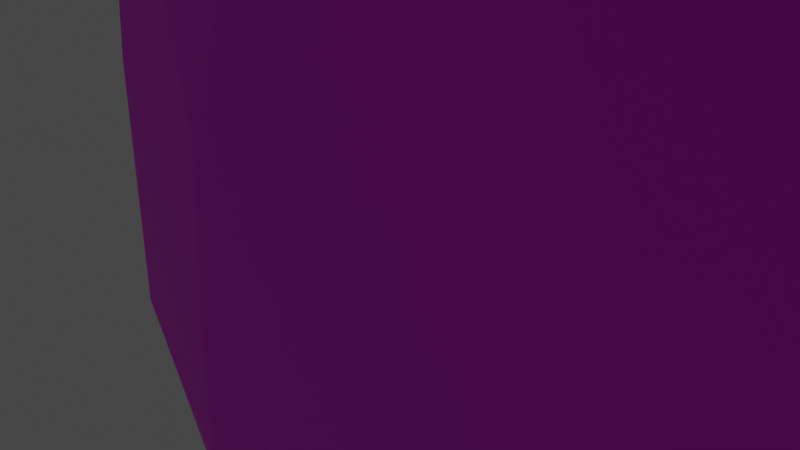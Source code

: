 # Source: spatula.blend  (saved by Blender 3.0.42; exported with 4.5.12 LTS)
import bpy
from mathutils import Matrix  # noqa: F401  (used for matrix-valued properties, if any)

bpy.ops.wm.read_factory_settings(use_empty=True)
scene = bpy.context.scene
scene.name = 'Scene'

# ---- collections
col_collection = bpy.data.collections.new('Collection'); scene.collection.children.link(col_collection)

# ---- images (referenced by path relative to the original .blend; pixels are not part of the script)
import os
ASSET_DIR = os.environ.get("B2B_ASSET_DIR", "")  # directory of the original .blend (textures are referenced by path, not embedded)
HERE = os.path.dirname(os.path.abspath(__file__))  # packed textures are extracted next to this script under _unpacked/

def load_image(name, relpath, width, height, colorspace="sRGB"):
    """Load a texture the original file referenced (path relative to the .blend, or extracted next to this script)."""
    p = next((c for c in (os.path.join(HERE, relpath), os.path.join(ASSET_DIR, relpath)) if relpath and os.path.exists(c)), "")
    if p:
        img = bpy.data.images.load(p, check_existing=True)
        img.name = name
    else:  # same state as the original file: an image datablock whose file is absent (Cycles renders it pink)
        img = bpy.data.images.new(name, width, height)
        img.source = "FILE"
        img.filepath = "//" + (relpath or name)
    img.colorspace_settings.name = colorspace
    return img
img_spatula_material_png_001 = load_image('spatula_material.png.001', 'spatula_material.png', 1024, 1024, 'sRGB')

# ---- materials (node trees are filled in below, after node groups)
mat_material_002 = bpy.data.materials.new('Material.002')
mat_material_002.use_transparent_shadow = False
mat_material_001 = bpy.data.materials.new('Material.001')
mat_material_001.use_transparent_shadow = False

# ---- material node trees
mat_material_002.use_nodes = True; mat_material_002.node_tree.nodes.clear()
_N = mat_material_002.node_tree.nodes; _L = mat_material_002.node_tree.links
n0 = _N.new('ShaderNodeBsdfPrincipled'); n0.name = 'Principled BSDF'; n0.location = (10, 300)
n0.distribution = 'GGX'
n0.subsurface_method = 'RANDOM_WALK_SKIN'
n0.inputs[3].default_value = 1.45
n0.inputs[27].default_value = (0.0, 0.0, 0.0, 1.0)
n0.inputs[28].default_value = 1.0
n1 = _N.new('ShaderNodeOutputMaterial'); n1.name = 'Material Output'; n1.location = (300, 300)
n2 = _N.new('ShaderNodeTexImage'); n2.name = 'Image Texture'; n2.location = (-280, 275)
n2.image = img_spatula_material_png_001
_L.new(n0.outputs[0], n1.inputs[0])
_L.new(n2.outputs[0], n0.inputs[0])
n1.is_active_output = True
mat_material_001.use_nodes = True; mat_material_001.node_tree.nodes.clear()
_N = mat_material_001.node_tree.nodes; _L = mat_material_001.node_tree.links
n0 = _N.new('ShaderNodeBsdfPrincipled'); n0.name = 'Principled BSDF'; n0.location = (10, 300)
n0.distribution = 'GGX'
n0.subsurface_method = 'RANDOM_WALK_SKIN'
n0.inputs[3].default_value = 1.45
n0.inputs[27].default_value = (0.0, 0.0, 0.0, 1.0)
n0.inputs[28].default_value = 1.0
n1 = _N.new('ShaderNodeOutputMaterial'); n1.name = 'Material Output'; n1.location = (300, 300)
n2 = _N.new('ShaderNodeTexImage'); n2.name = 'Image Texture'; n2.location = (-280, 275)
n2.image = img_spatula_material_png_001
_L.new(n0.outputs[0], n1.inputs[0])
_L.new(n2.outputs[0], n0.inputs[0])
n1.is_active_output = True

# ---- world
world_world = bpy.data.worlds.new('World'); scene.world = world_world
world_world.use_nodes = True; world_world.node_tree.nodes.clear()
_N = world_world.node_tree.nodes; _L = world_world.node_tree.links
n0 = _N.new('ShaderNodeOutputWorld'); n0.name = 'World Output'; n0.location = (300, 300)
n1 = _N.new('ShaderNodeBackground'); n1.name = 'Background'; n1.location = (10, 300)
n1.inputs[0].default_value = (0.05088, 0.05088, 0.05088, 1.0)
_L.new(n1.outputs[0], n0.inputs[0])
n0.is_active_output = True
world_world.color = (0.05088, 0.05088, 0.05088)
world_world.use_sun_shadow = False
world_world.sun_shadow_jitter_overblur = 0.0

# ---- cameras
cam_camera = bpy.data.cameras.new('Camera')
cam_camera.clip_end = 100.0
cam_camera.ortho_scale = 7.314

# ---- lights
light_light = bpy.data.lights.new('Light', 'POINT')
light_light.transmission_factor = 0.0
light_light.energy = 1000.0
light_light.shadow_soft_size = 0.1
light_light.shadow_maximum_resolution = 0.006
light_light.use_absolute_resolution = True

# ---- meshes
me_cylinder = bpy.data.meshes.new('Cylinder')
me_cylinder.from_pydata([(-6.193e-08, 1.775, -1.0), (2.408e-08, 0.7929, 0.08519), (0.3462, 1.741, -1.0), (0.1547, 0.7776, 0.08519), (0.6792, 1.64, -1.0), (0.3034, 0.7325, 0.08519), (0.986, 1.476, -1.0), (0.4405, 0.6592, 0.08519), (1.255, 1.255, -1.0), (0.5606, 0.5606, 0.08519), (1.476, 0.986, -1.0), (0.6592, 0.4405, 0.08519), (1.64, 0.6792, -1.0), (0.7325, 0.3034, 0.08519), (1.741, 0.3462, -1.0), (0.7776, 0.1547, 0.08519), (1.775, -9.122e-08, -1.0), (0.7929, -3.618e-08, 0.08519), (1.741, -0.3462, -1.0), (0.7776, -0.1547, 0.08519), (1.64, -0.6792, -1.0), (0.7325, -0.3034, 0.08519), (1.476, -0.986, -1.0), (0.6592, -0.4405, 0.08519), (1.255, -1.255, -1.0), (0.5606, -0.5606, 0.08519), (0.986, -1.476, -1.0), (0.4405, -0.6592, 0.08519), (0.6792, -1.64, -1.0), (0.3034, -0.7325, 0.08519), (0.3462, -1.741, -1.0), (0.1547, -0.7776, 0.08519), (-2.171e-07, -1.775, -1.0), (-4.523e-08, -0.7929, 0.08519), (-0.3462, -1.741, -1.0), (-0.1547, -0.7776, 0.08519), (-0.6792, -1.64, -1.0), (-0.3034, -0.7325, 0.08519), (-0.986, -1.476, -1.0), (-0.4405, -0.6592, 0.08519), (-1.255, -1.255, -1.0), (-0.5606, -0.5606, 0.08519), (-1.476, -0.986, -1.0), (-0.6592, -0.4405, 0.08519), (-1.64, -0.6792, -1.0), (-0.7325, -0.3034, 0.08519), (-1.741, -0.3462, -1.0), (-0.7776, -0.1547, 0.08519), (-1.775, 7.527e-09, -1.0), (-0.7929, 7.934e-09, 0.08519), (-1.741, 0.3462, -1.0), (-0.7776, 0.1547, 0.08519), (-1.64, 0.6792, -1.0), (-0.7325, 0.3034, 0.08519), (-1.476, 0.986, -1.0), (-0.6592, 0.4405, 0.08519), (-1.255, 1.255, -1.0), (-0.5606, 0.5606, 0.08519), (-0.986, 1.476, -1.0), (-0.4405, 0.6592, 0.08519), (-0.6792, 1.64, -1.0), (-0.3034, 0.7325, 0.08519), (-0.3462, 1.741, -1.0), (-0.1547, 0.7776, 0.08519), (-3.729, -0.8897, 0.1551), (-3.729, -0.8897, 0.2357), (-3.729, 0.8897, 0.1551), (-3.729, 0.8897, 0.2357), (2.895, -1.293, 0.1551), (2.895, -1.293, 0.4943), (2.895, 1.293, 0.1551), (2.895, 1.293, 0.4943), (-0.417, 1.091, 0.08463), (-0.8745, 1.063, 0.4785), (-0.417, -1.091, 0.08463), (-0.8745, -1.063, 0.4785), (-1.097, 1.05, 0.08463), (-2.376, -0.972, 0.4156), (-2.376, 0.972, 0.4156), (-1.097, -1.05, 0.08463), (-2.413, 0.9698, 0.08463), (-3.424, -0.9083, 0.3367), (-3.424, 0.9083, 0.3367), (-2.413, -0.9698, 0.08463), (1.093, 1.183, 0.4931), (1.239, -1.192, 0.08463), (1.239, 1.192, 0.08463), (1.093, -1.183, 0.4931), (-6.559, 0.0, 0.2086), (-6.559, 0.0, 0.3491), (6.559, 0.0, 0.2086), (6.559, 0.0, 0.8), (-0.9059, 0.0, 0.7725), (0.0, 0.0, 0.08574), (-1.346, 0.0, 0.08574), (-3.879, 0.0, 0.6628), (-3.953, 0.0, 0.08574), (-5.955, 0.0, 0.5253), (2.991, 0.0, 0.7979), (3.279, 0.0, 0.08574), (-6.53, 0.1914, 0.3491), (6.563, 0.9877, 0.2086), (-6.53, 0.1914, 0.2086), (6.563, 0.08839, 0.7977), (-0.8878, 0.2724, 0.7752), (0.0, 0.527, 0.08574), (-1.346, 0.527, 0.08574), (-3.855, 0.2445, 0.6628), (-3.929, 0.3496, 0.08574), (-5.928, 0.2281, 0.5253), (3.002, 0.199, 0.7976), (3.279, 0.527, 0.08574), (-6.53, -0.1914, 0.2086), (6.563, -0.08839, 0.7977), (-0.8878, -0.2724, 0.7752), (0.0, -0.527, 0.08574), (-1.346, -0.527, 0.08574), (-3.855, -0.2445, 0.6628), (-3.929, -0.3496, 0.08574), (-5.928, -0.2281, 0.5253), (3.002, -0.199, 0.7976), (3.279, -0.527, 0.08574), (-6.53, -0.1914, 0.3491), (6.563, -0.9877, 0.2086)], [], [(0, 1, 3, 2), (2, 3, 5, 4), (4, 5, 7, 6), (6, 7, 9, 8), (8, 9, 11, 10), (10, 11, 13, 12), (12, 13, 15, 14), (14, 15, 17, 16), (16, 17, 19, 18), (18, 19, 21, 20), (20, 21, 23, 22), (22, 23, 25, 24), (24, 25, 27, 26), (26, 27, 29, 28), (28, 29, 31, 30), (30, 31, 33, 32), (32, 33, 35, 34), (34, 35, 37, 36), (36, 37, 39, 38), (38, 39, 41, 40), (40, 41, 43, 42), (42, 43, 45, 44), (44, 45, 47, 46), (46, 47, 49, 48), (48, 49, 51, 50), (50, 51, 53, 52), (52, 53, 55, 54), (54, 55, 57, 56), (56, 57, 59, 58), (58, 59, 61, 60), (3, 1, 63, 61, 59, 57, 55, 53, 51, 49, 47, 45, 43, 41, 39, 37, 35, 33, 31, 29, 27, 25, 23, 21, 19, 17, 15, 13, 11, 9, 7, 5), (60, 61, 63, 62), (62, 63, 1, 0), (0, 2, 4, 6, 8, 10, 12, 14, 16, 18, 20, 22, 24, 26, 28, 30, 32, 34, 36, 38, 40, 42, 44, 46, 48, 50, 52, 54, 56, 58, 60, 62), (102, 100, 67, 66), (86, 84, 71, 70), (123, 113, 69, 68), (83, 81, 65, 64), (121, 123, 68, 85), (119, 122, 65, 81), (120, 114, 75, 87), (116, 115, 74, 79), (85, 87, 75, 74), (76, 78, 73, 72), (80, 82, 78, 76), (118, 116, 79, 83), (114, 117, 77, 75), (74, 75, 77, 79), (112, 118, 83, 64), (66, 67, 82, 80), (117, 119, 81, 77), (79, 77, 81, 83), (68, 69, 87, 85), (113, 120, 87, 69), (115, 121, 85, 74), (72, 73, 84, 86), (105, 111, 99, 93), (103, 110, 98, 91), (107, 109, 97, 95), (102, 108, 96, 88), (104, 107, 95, 92), (108, 106, 94, 96), (106, 105, 93, 94), (110, 104, 92, 98), (109, 100, 89, 97), (111, 101, 90, 99), (101, 103, 91, 90), (112, 122, 89, 88), (70, 71, 103, 101), (86, 70, 101, 111), (82, 67, 100, 109), (84, 73, 104, 110), (76, 72, 105, 106), (80, 76, 106, 108), (73, 78, 107, 104), (66, 80, 108, 102), (78, 82, 109, 107), (71, 84, 110, 103), (72, 86, 111, 105), (88, 89, 100, 102), (64, 65, 122, 112), (93, 99, 121, 115), (91, 98, 120, 113), (95, 97, 119, 117), (88, 96, 118, 112), (92, 95, 117, 114), (96, 94, 116, 118), (94, 93, 115, 116), (98, 92, 114, 120), (97, 89, 122, 119), (99, 90, 123, 121), (90, 91, 113, 123)])
me_cylinder.polygons.foreach_set('material_index', [0, 0, 0, 0, 0, 0, 0, 0, 0, 0, 0, 0, 0, 0, 0, 0, 0, 0, 0, 0, 0, 0, 0, 0, 0, 0, 0, 0, 0, 0, 0, 0, 0, 0, 1, 1, 1, 1, 1, 1, 1, 1, 1, 1, 1, 1, 1, 1, 1, 1, 1, 1, 1, 1, 1, 1, 1, 1, 1, 1, 1, 1, 1, 1, 1, 1, 1, 1, 1, 1, 1, 1, 1, 1, 1, 1, 1, 1, 1, 1, 1, 1, 1, 1, 1, 1, 1, 1, 1, 1, 1, 1])
_uv = me_cylinder.uv_layers.new(name='UVMap')
_uv.uv.foreach_set('vector', [1.0, 0.5, 1.0, 1.0, 0.9688, 1.0, 0.9688, 0.5, 0.9688, 0.5, 0.9688, 1.0, 0.9375, 1.0, 0.9375, 0.5, 0.9375, 0.5, 0.9375, 1.0, 0.9062, 1.0, 0.9062, 0.5, 0.9062, 0.5, 0.9062, 1.0, 0.875, 1.0, 0.875, 0.5, 0.875, 0.5, 0.875, 1.0, 0.8438, 1.0, 0.8438, 0.5, 0.8438, 0.5, 0.8438, 1.0, 0.8125, 1.0, 0.8125, 0.5, 0.8125, 0.5, 0.8125, 1.0, 0.7812, 1.0, 0.7812, 0.5, 0.7812, 0.5, 0.7812, 1.0, 0.75, 1.0, 0.75, 0.5, 0.75, 0.5, 0.75, 1.0, 0.7188, 1.0, 0.7188, 0.5, 0.7188, 0.5, 0.7188, 1.0, 0.6875, 1.0, 0.6875, 0.5, 0.6875, 0.5, 0.6875, 1.0, 0.6562, 1.0, 0.6562, 0.5, 0.6562, 0.5, 0.6562, 1.0, 0.625, 1.0, 0.625, 0.5, 0.625, 0.5, 0.625, 1.0, 0.5938, 1.0, 0.5938, 0.5, 0.5938, 0.5, 0.5938, 1.0, 0.5625, 1.0, 0.5625, 0.5, 0.5625, 0.5, 0.5625, 1.0, 0.5312, 1.0, 0.5312, 0.5, 0.5312, 0.5, 0.5312, 1.0, 0.5, 1.0, 0.5, 0.5, 0.5, 0.5, 0.5, 1.0, 0.4688, 1.0, 0.4688, 0.5, 0.4688, 0.5, 0.4688, 1.0, 0.4375, 1.0, 0.4375, 0.5, 0.4375, 0.5, 0.4375, 1.0, 0.4062, 1.0, 0.4062, 0.5, 0.4062, 0.5, 0.4062, 1.0, 0.375, 1.0, 0.375, 0.5, 0.375, 0.5, 0.375, 1.0, 0.3438, 1.0, 0.3438, 0.5, 0.3438, 0.5, 0.3438, 1.0, 0.3125, 1.0, 0.3125, 0.5, 0.3125, 0.5, 0.3125, 1.0, 0.2812, 1.0, 0.2812, 0.5, 0.2812, 0.5, 0.2812, 1.0, 0.25, 1.0, 0.25, 0.5, 0.25, 0.5, 0.25, 1.0, 0.2188, 1.0, 0.2188, 0.5, 0.2188, 0.5, 0.2188, 1.0, 0.1875, 1.0, 0.1875, 0.5, 0.1875, 0.5, 0.1875, 1.0, 0.1562, 1.0, 0.1562, 0.5, 0.1562, 0.5, 0.1562, 1.0, 0.125, 1.0, 0.125, 0.5, 0.125, 0.5, 0.125, 1.0, 0.09375, 1.0, 0.09375, 0.5, 0.09375, 0.5, 0.09375, 1.0, 0.0625, 1.0, 0.0625, 0.5, 0.9688, 1.0, 1.0, 1.0, 0.03125, 1.0, 0.0625, 1.0, 0.09375, 1.0, 0.125, 1.0, 0.1562, 1.0, 0.1875, 1.0, 0.2188, 1.0, 0.25, 1.0, 0.2812, 1.0, 0.3125, 1.0, 0.3438, 1.0, 0.375, 1.0, 0.4062, 1.0, 0.4375, 1.0, 0.4688, 1.0, 0.5, 1.0, 0.5312, 1.0, 0.5625, 1.0, 0.5938, 1.0, 0.625, 1.0, 0.6562, 1.0, 0.6875, 1.0, 0.7188, 1.0, 0.75, 1.0, 0.7812, 1.0, 0.8125, 1.0, 0.8438, 1.0, 0.875, 1.0, 0.9062, 1.0, 0.9375, 1.0, 0.0625, 0.5, 0.0625, 1.0, 0.03125, 1.0, 0.03125, 0.5, 0.03125, 0.5, 0.03125, 1.0, 0.0, 1.0, 0.0, 0.5, 0.75, 0.3633, 0.7721, 0.3611, 0.7933, 0.3547, 0.8129, 0.3442, 0.8301, 0.3301, 0.8442, 0.3129, 0.8547, 0.2933, 0.8611, 0.2721, 0.8633, 0.25, 0.8611, 0.2279, 0.8547, 0.2067, 0.8442, 0.1871, 0.8301, 0.1699, 0.8129, 0.1558, 0.7933, 0.1453, 0.7721, 0.1389, 0.75, 0.1367, 0.7279, 0.1389, 0.7067, 0.1453, 0.6871, 0.1558, 0.6699, 0.1699, 0.6558, 0.1871, 0.6453, 0.2067, 0.6389, 0.2279, 0.6367, 0.25, 0.6389, 0.2721, 0.6453, 0.2933, 0.6558, 0.3129, 0.6699, 0.3301, 0.6871, 0.3442, 0.7067, 0.3547, 0.7279, 0.3611, 0.1476, 0.1005, 0.2623, 0.1005, 0.2623, 0.1292, 0.1476, 0.1292, 0.1476, 0.2153, 0.2623, 0.2153, 0.2623, 0.244, 0.1476, 0.244, 0.1476, 0.3301, 0.2623, 0.3301, 0.2623, 0.3588, 0.1476, 0.3588, 0.1476, 0.4592, 0.2623, 0.4592, 0.2623, 0.4735, 0.1476, 0.4735, 0.1189, 0.3301, 0.1476, 0.3301, 0.1476, 0.3588, 0.1189, 0.3588, 0.3628, 0.3301, 0.3771, 0.3301, 0.3771, 0.3588, 0.3628, 0.3588, 0.291, 0.3301, 0.3197, 0.3301, 0.3197, 0.3588, 0.291, 0.3588, 0.0615, 0.3301, 0.09019, 0.3301, 0.09019, 0.3588, 0.0615, 0.3588, 0.1476, 0.3875, 0.2623, 0.3875, 0.2623, 0.4162, 0.1476, 0.4162, 0.1476, 0.1579, 0.2623, 0.1579, 0.2623, 0.1866, 0.1476, 0.1866, 0.1476, 0.1436, 0.2623, 0.1436, 0.2623, 0.1579, 0.1476, 0.1579, 0.04716, 0.3301, 0.0615, 0.3301, 0.0615, 0.3588, 0.04716, 0.3588, 0.3197, 0.3301, 0.3484, 0.3301, 0.3484, 0.3588, 0.3197, 0.3588, 0.1476, 0.4162, 0.2623, 0.4162, 0.2623, 0.4448, 0.1476, 0.4448, 0.03281, 0.3301, 0.04716, 0.3301, 0.04716, 0.3588, 0.03281, 0.3588, 0.1476, 0.1292, 0.2623, 0.1292, 0.2623, 0.1436, 0.1476, 0.1436, 0.3484, 0.3301, 0.3628, 0.3301, 0.3628, 0.3588, 0.3484, 0.3588, 0.1476, 0.4448, 0.2623, 0.4448, 0.2623, 0.4592, 0.1476, 0.4592, 0.1476, 0.3588, 0.2623, 0.3588, 0.2623, 0.3875, 0.1476, 0.3875, 0.2623, 0.3301, 0.291, 0.3301, 0.291, 0.3588, 0.2623, 0.3588, 0.09019, 0.3301, 0.1189, 0.3301, 0.1189, 0.3588, 0.09019, 0.3588, 0.1476, 0.1866, 0.2623, 0.1866, 0.2623, 0.2153, 0.1476, 0.2153, 0.09019, 0.2727, 0.1189, 0.2727, 0.1189, 0.3014, 0.09019, 0.3014, 0.2623, 0.2727, 0.291, 0.2727, 0.291, 0.3014, 0.2623, 0.3014, 0.3484, 0.2727, 0.3628, 0.2727, 0.3628, 0.3014, 0.3484, 0.3014, 0.03281, 0.2727, 0.04716, 0.2727, 0.04716, 0.3014, 0.03281, 0.3014, 0.3197, 0.2727, 0.3484, 0.2727, 0.3484, 0.3014, 0.3197, 0.3014, 0.04716, 0.2727, 0.0615, 0.2727, 0.0615, 0.3014, 0.04716, 0.3014, 0.0615, 0.2727, 0.09019, 0.2727, 0.09019, 0.3014, 0.0615, 0.3014, 0.291, 0.2727, 0.3197, 0.2727, 0.3197, 0.3014, 0.291, 0.3014, 0.3628, 0.2727, 0.3771, 0.2727, 0.3771, 0.3014, 0.3628, 0.3014, 0.1189, 0.2727, 0.1476, 0.2727, 0.1476, 0.3014, 0.1189, 0.3014, 0.1476, 0.2727, 0.2623, 0.2727, 0.2623, 0.3014, 0.1476, 0.3014, 0.1476, 0.04316, 0.2623, 0.04316, 0.2623, 0.07185, 0.1476, 0.07185, 0.1476, 0.244, 0.2623, 0.244, 0.2623, 0.2727, 0.1476, 0.2727, 0.1189, 0.244, 0.1476, 0.244, 0.1476, 0.2727, 0.1189, 0.2727, 0.3628, 0.244, 0.3771, 0.244, 0.3771, 0.2727, 0.3628, 0.2727, 0.291, 0.244, 0.3197, 0.244, 0.3197, 0.2727, 0.291, 0.2727, 0.0615, 0.244, 0.09019, 0.244, 0.09019, 0.2727, 0.0615, 0.2727, 0.04716, 0.244, 0.0615, 0.244, 0.0615, 0.2727, 0.04716, 0.2727, 0.3197, 0.244, 0.3484, 0.244, 0.3484, 0.2727, 0.3197, 0.2727, 0.03281, 0.244, 0.04716, 0.244, 0.04716, 0.2727, 0.03281, 0.2727, 0.3484, 0.244, 0.3628, 0.244, 0.3628, 0.2727, 0.3484, 0.2727, 0.2623, 0.244, 0.291, 0.244, 0.291, 0.2727, 0.2623, 0.2727, 0.09019, 0.244, 0.1189, 0.244, 0.1189, 0.2727, 0.09019, 0.2727, 0.1476, 0.07185, 0.2623, 0.07185, 0.2623, 0.1005, 0.1476, 0.1005, 0.1476, 0.01447, 0.2623, 0.01447, 0.2623, 0.04316, 0.1476, 0.04316, 0.09019, 0.3014, 0.1189, 0.3014, 0.1189, 0.3301, 0.09019, 0.3301, 0.2623, 0.3014, 0.291, 0.3014, 0.291, 0.3301, 0.2623, 0.3301, 0.3484, 0.3014, 0.3628, 0.3014, 0.3628, 0.3301, 0.3484, 0.3301, 0.03281, 0.3014, 0.04716, 0.3014, 0.04716, 0.3301, 0.03281, 0.3301, 0.3197, 0.3014, 0.3484, 0.3014, 0.3484, 0.3301, 0.3197, 0.3301, 0.04716, 0.3014, 0.0615, 0.3014, 0.0615, 0.3301, 0.04716, 0.3301, 0.0615, 0.3014, 0.09019, 0.3014, 0.09019, 0.3301, 0.0615, 0.3301, 0.291, 0.3014, 0.3197, 0.3014, 0.3197, 0.3301, 0.291, 0.3301, 0.3628, 0.3014, 0.3771, 0.3014, 0.3771, 0.3301, 0.3628, 0.3301, 0.1189, 0.3014, 0.1476, 0.3014, 0.1476, 0.3301, 0.1189, 0.3301, 0.1476, 0.3014, 0.2623, 0.3014, 0.2623, 0.3301, 0.1476, 0.3301])
me_cylinder.materials.append(mat_material_002)
me_cylinder.materials.append(mat_material_001)
me_cylinder.use_remesh_fix_poles = True
me_cylinder.use_remesh_preserve_attributes = False
me_cylinder.update()

# ---- objects
ob_light = bpy.data.objects.new('Light', light_light)
ob_camera = bpy.data.objects.new('Camera', cam_camera)
ob_cylinder = bpy.data.objects.new('Cylinder', me_cylinder)

# ---- transforms, parenting, visibility, modifiers, constraints
ob_light.location = (4.076, 1.005, 5.904)
ob_light.rotation_euler = (0.6503, 0.05522, 1.866)
ob_light.lock_rotations_4d = False
ob_light.empty_display_type = 'ARROWS'
ob_light.color = (0.0, 0.0, 0.0, 0.0)
ob_light.lineart.crease_threshold = 0.0
ob_camera.location = (7.359, -6.926, 4.958)
ob_camera.rotation_euler = (1.109, 0.0, 0.8149)
ob_camera.lock_rotations_4d = False
ob_camera.empty_display_type = 'ARROWS'
ob_camera.color = (0.0, 0.0, 0.0, 0.0)
ob_camera.display_type = 'WIRE'
ob_camera.lineart.crease_threshold = 0.0
ob_cylinder.location = (0.0, 0.0, -8.234)
ob_cylinder.scale = (0.7642, 0.7642, 25.07)

# ---- collection membership
col_collection.objects.link(ob_light)
col_collection.objects.link(ob_camera)
col_collection.objects.link(ob_cylinder)

# ---- scene / render settings (as saved in the file)
scene.camera = ob_camera
scene.frame_start = 1; scene.frame_end = 250; scene.frame_set(1)
scene.render.engine = 'BLENDER_EEVEE_NEXT'
scene.cycles.sampling_pattern = 'TABULATED_SOBOL'
scene.cycles.use_light_tree = False
scene.view_settings.view_transform = 'Filmic'
bpy.context.view_layer.update()
